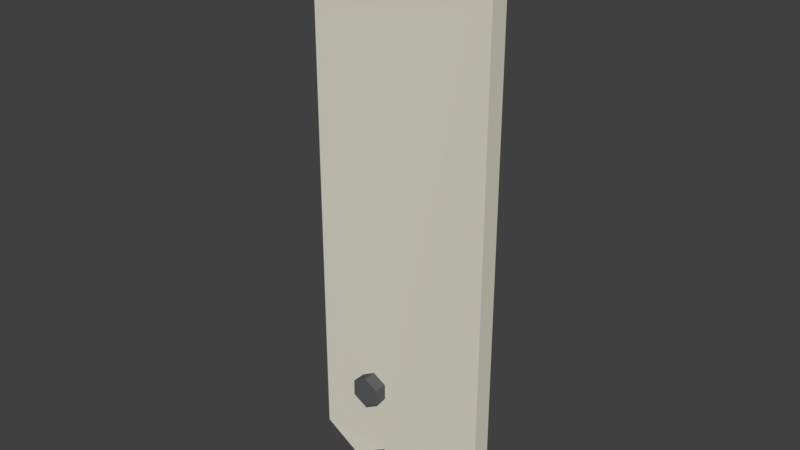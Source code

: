 # Source: Tabla1.blend  (saved by Blender 2.79.0; exported with 4.5.12 LTS)
import bpy
from mathutils import Matrix  # noqa: F401  (used for matrix-valued properties, if any)

bpy.ops.wm.read_factory_settings(use_empty=True)
scene = bpy.context.scene
scene.name = 'Scene'

# ---- collections
col_collection_1 = bpy.data.collections.new('Collection 1'); scene.collection.children.link(col_collection_1)

# ---- materials (node trees are filled in below, after node groups)
mat_blanco = bpy.data.materials.new('Blanco')
mat_blanco.alpha_threshold = 0.0
mat_blanco.use_transparent_shadow = False
mat_blanco.diffuse_color = (0.7484, 0.7277, 0.6121, 1.0)
mat_blanco.roughness = 0.5
mat_tornillo = bpy.data.materials.new('Tornillo')
mat_tornillo.alpha_threshold = 0.0
mat_tornillo.use_transparent_shadow = False
mat_tornillo.diffuse_color = (0.1149, 0.1149, 0.1149, 1.0)
mat_tornillo.roughness = 0.5

# ---- material node trees

# ---- world
world_world = bpy.data.worlds.new('World'); scene.world = world_world
world_world.color = (0.05088, 0.05088, 0.05088)
world_world.use_sun_shadow = False
world_world.sun_shadow_jitter_overblur = 0.0
world_world.cycles.sampling_method = 'MANUAL'

# ---- meshes
me_cube_000 = bpy.data.meshes.new('Cube.000')
me_cube_000.from_pydata([(-0.3303, -0.7925, -0.645), (-0.3303, -2.392, -0.645), (-0.1804, -0.7925, -0.6739), (-0.1804, -2.392, -0.6739), (-0.1804, -0.7925, -0.7316), (-0.1804, -2.392, -0.7316), (-0.3303, -0.7925, -0.7605), (-0.3303, -2.392, -0.7605), (-0.4803, -0.7925, -0.7316), (-0.4803, -2.392, -0.7316), (-0.4803, -0.7925, -0.6739), (-0.4803, -2.392, -0.6739)], [], [(0, 1, 3, 2), (2, 3, 5, 4), (4, 5, 7, 6), (6, 7, 9, 8), (3, 1, 11, 9, 7, 5), (8, 9, 11, 10), (10, 11, 1, 0)])
me_cube_000.polygons.foreach_set('material_index', [1, 1, 1, 1, 1, 1, 1])
me_cube_000.materials.append(mat_blanco)
me_cube_000.materials.append(mat_tornillo)
me_cube_000.use_remesh_preserve_volume = False
me_cube_000.use_remesh_preserve_attributes = False
me_cube_000.use_mirror_vertex_groups = False
me_cube_000.update()
me_cube_001 = bpy.data.meshes.new('Cube.001')
me_cube_001.from_pydata([(-1.0, -0.952, -0.952), (-1.0, -1.0, 1.0), (-1.0, 1.04, -1.04), (-1.0, 1.0, 1.0), (1.0, -1.069, -1.069), (1.0, -1.0, 1.0), (1.0, 1.015, -1.015), (1.0, 1.0, 1.0), (0.6, 1.018, -1.018), (0.2, 1.018, -1.018), (-0.2, 1.048, -1.048), (-0.6, 0.9642, -0.9642), (-0.6, -1.032, -1.032), (-0.2, -0.9563, -0.9563), (0.2, -1.02, -1.02), (0.6, -1.038, -1.038)], [], [(0, 1, 3, 2), (2, 3, 7, 6, 8, 9, 10, 11), (6, 7, 5, 4), (4, 5, 1, 0, 12, 13, 14, 15), (8, 6, 4, 15), (7, 3, 1, 5), (2, 11, 12, 0), (11, 10, 13, 12), (10, 9, 14, 13), (9, 8, 15, 14)])
_uv = me_cube_001.uv_layers.new(name='MapaUV')
_uv.uv.foreach_set('vector', [0.1341, 0.04655, 0.8365, 9.145e-05, 0.4753, 0.2952, 0.3701, 0.2776, 0.3701, 0.2776, 0.4753, 0.2952, 0.4386, 0.3993, 0.3387, 0.4072, 0.3406, 0.3872, 0.3438, 0.3606, 0.3447, 0.3321, 0.3558, 0.3047, 0.3387, 0.4072, 0.4386, 0.3993, 0.8365, 0.9999, 0.008521, 0.4955, 0.9927, 0.9564, 0.02959, 0.9557, 0.03018, 0.0347, 0.9387, 0.03386, 0.9716, 0.1572, 0.9971, 0.2818, 0.9615, 0.4026, 0.9779, 0.7717, 0.3406, 0.3872, 0.3387, 0.4072, 0.008521, 0.4955, 9.145e-05, 0.3867, 0.4386, 0.3993, 0.4753, 0.2952, 0.8365, 9.145e-05, 0.8365, 0.9999, 0.3701, 0.2776, 0.3558, 0.3047, 0.06836, 0.1169, 0.1341, 0.04655, 0.3558, 0.3047, 0.3447, 0.3321, 0.04064, 0.2085, 0.06836, 0.1169, 0.3447, 0.3321, 0.3438, 0.3606, 0.008135, 0.2961, 0.04064, 0.2085, 0.3438, 0.3606, 0.3406, 0.3872, 9.145e-05, 0.3867, 0.008135, 0.2961])
me_cube_001.materials.append(mat_blanco)
me_cube_001.materials.append(mat_tornillo)
me_cube_001.use_remesh_preserve_volume = False
me_cube_001.use_remesh_preserve_attributes = False
me_cube_001.use_mirror_vertex_groups = False
me_cube_001.update()

# ---- objects
ob_cube_001 = bpy.data.objects.new('Cube.001', me_cube_000)
ob_cube = bpy.data.objects.new('Cube', me_cube_001)

# ---- transforms, parenting, visibility, modifiers, constraints
ob_cube_001.location = (0.0, 0.0, 0.0)
ob_cube_001.scale = (0.25, 0.025, 0.75)
ob_cube_001.lineart.crease_threshold = 0.0
ob_cube.location = (0.0, 0.0, 0.0)
ob_cube.scale = (0.25, 0.025, 0.75)
ob_cube.lineart.crease_threshold = 0.0

# ---- collection membership
col_collection_1.objects.link(ob_cube_001)
col_collection_1.objects.link(ob_cube)

# ---- scene / render settings (as saved in the file)
scene.frame_start = 1; scene.frame_end = 250; scene.frame_set(1)
scene.render.engine = 'BLENDER_EEVEE_NEXT'
scene.render.resolution_percentage = 50
scene.render.dither_intensity = 0.0
scene.cycles.use_denoising = False
scene.cycles.samples = 128
scene.cycles.sampling_pattern = 'TABULATED_SOBOL'
scene.cycles.use_adaptive_sampling = False
scene.cycles.use_light_tree = False
scene.cycles.blur_glossy = 0.0
scene.cycles.sample_clamp_indirect = 0.0
scene.view_settings.view_transform = 'Standard'
bpy.context.view_layer.update()

# ---- added for rendering (the .blend has no active camera and no usable light): camera, sun
cam_auto = bpy.data.cameras.new('AutoCamera')
cam_auto.lens = 50.0
cam_auto.sensor_width = 36.0
cam_auto.clip_end = 1000.0
ob_auto_camera = bpy.data.objects.new('AutoCamera', cam_auto)
scene.collection.objects.link(ob_auto_camera)
ob_auto_camera.location = (1.51041, -1.82929, 1.18251)
ob_auto_camera.rotation_euler = (1.09748, -7.21219e-08, 0.694738)
scene.camera = ob_auto_camera
light_auto_sun = bpy.data.lights.new('AutoSun', 'SUN')
light_auto_sun.energy = 3.0
light_auto_sun.angle = 0.0523599
ob_auto_sun = bpy.data.objects.new('AutoSun', light_auto_sun)
scene.collection.objects.link(ob_auto_sun)
ob_auto_sun.rotation_euler = (0.872665, 0.174533, 0.523599)
bpy.context.view_layer.update()
